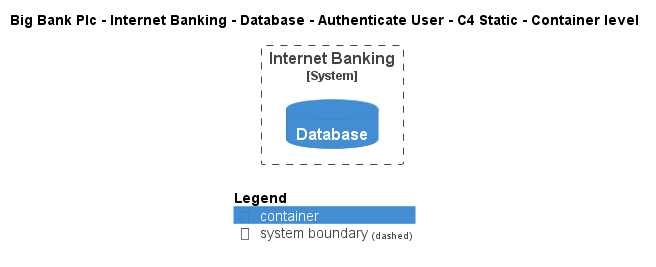

The diagram above was rendered by PlantUML. Its source (embedded in the PNG):
@startuml
!include ..\..\..\..\..\..\..\.c4s\C4_Container.puml

AddElementTag("c4interflow:lifecycle:new", $bgColor=green, $fontColor=#ffffff, $borderColor=green, $shadowing="False")
AddElementTag("c4interflow:lifecycle:changed", $bgColor=orange, $fontColor=#ffffff, $borderColor=orange, $shadowing="False")
AddElementTag("c4interflow:lifecycle:removed", $bgColor=red, $fontColor=#ffffff, $borderColor=red, $shadowing="False")

AddRelTag("c4interflow:lifecycle:new", $textColor=green, $lineColor=green)
AddRelTag("c4interflow:lifecycle:changed", $textColor=orange, $lineColor=orange)
AddRelTag("c4interflow:lifecycle:removed", $textColor=red, $lineColor=red)

SHOW_PERSON_PORTRAIT()
LAYOUT_TOP_DOWN()

skinparam linetype polyline

title Big Bank Plc - Internet Banking - Database - Authenticate User - C4 Static - Container level


System_Boundary(BigBankPlc.SoftwareSystems.InternetBanking, "Internet Banking") {
    ContainerDb(BigBankPlc.SoftwareSystems.InternetBanking.Containers.Database, "Database", "", "")
}



SHOW_LEGEND()
@enduml